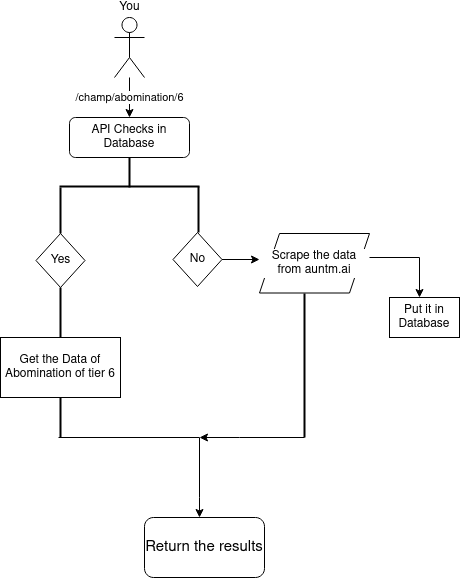

The diagram above was exported from draw.io. Its source (the exported page's mxGraphModel, read from the mxfile embedded in the PNG):
<mxGraphModel dx="868" dy="1565" grid="1" gridSize="10" guides="1" tooltips="1" connect="1" arrows="1" fold="1" page="1" pageScale="1" pageWidth="827" pageHeight="1169" math="0" shadow="0">
  <root>
    <mxCell id="WIyWlLk6GJQsqaUBKTNV-0" />
    <mxCell id="WIyWlLk6GJQsqaUBKTNV-1" parent="WIyWlLk6GJQsqaUBKTNV-0" />
    <mxCell id="WIyWlLk6GJQsqaUBKTNV-3" value="API Checks in Database" style="rounded=1;whiteSpace=wrap;html=1;fontSize=12;glass=0;strokeWidth=1;shadow=0;" parent="WIyWlLk6GJQsqaUBKTNV-1" vertex="1">
      <mxGeometry x="160" y="80" width="120" height="40" as="geometry" />
    </mxCell>
    <mxCell id="71rDDGqZ9ZCb6CDaeK1p-1" value="/champ/abomination/6" style="edgeStyle=orthogonalEdgeStyle;rounded=0;orthogonalLoop=1;jettySize=auto;html=1;fontColor=default;" edge="1" parent="WIyWlLk6GJQsqaUBKTNV-1" source="71rDDGqZ9ZCb6CDaeK1p-0" target="WIyWlLk6GJQsqaUBKTNV-3">
      <mxGeometry relative="1" as="geometry" />
    </mxCell>
    <mxCell id="71rDDGqZ9ZCb6CDaeK1p-0" value="You" style="shape=umlActor;verticalLabelPosition=top;verticalAlign=bottom;html=1;outlineConnect=0;fontColor=default;strokeColor=default;fillColor=default;labelPosition=center;align=center;" vertex="1" parent="WIyWlLk6GJQsqaUBKTNV-1">
      <mxGeometry x="205" y="-20" width="30" height="60" as="geometry" />
    </mxCell>
    <mxCell id="71rDDGqZ9ZCb6CDaeK1p-3" value="" style="line;strokeWidth=2;direction=south;html=1;fontColor=default;fillColor=default;strokeColor=default;labelBackgroundColor=default;" vertex="1" parent="WIyWlLk6GJQsqaUBKTNV-1">
      <mxGeometry x="215" y="120" width="10" height="30" as="geometry" />
    </mxCell>
    <mxCell id="71rDDGqZ9ZCb6CDaeK1p-5" value="" style="line;strokeWidth=2;html=1;labelBackgroundColor=default;fontColor=default;fillColor=default;strokeColor=default;" vertex="1" parent="WIyWlLk6GJQsqaUBKTNV-1">
      <mxGeometry x="150" y="144" width="70" height="10" as="geometry" />
    </mxCell>
    <mxCell id="71rDDGqZ9ZCb6CDaeK1p-6" value="Yes" style="rhombus;whiteSpace=wrap;html=1;labelBackgroundColor=default;fontColor=default;strokeColor=default;fillColor=default;" vertex="1" parent="WIyWlLk6GJQsqaUBKTNV-1">
      <mxGeometry x="126.5" y="196" width="49" height="54" as="geometry" />
    </mxCell>
    <mxCell id="71rDDGqZ9ZCb6CDaeK1p-7" value="" style="line;strokeWidth=2;direction=south;html=1;labelBackgroundColor=default;fontColor=default;fillColor=default;strokeColor=default;" vertex="1" parent="WIyWlLk6GJQsqaUBKTNV-1">
      <mxGeometry x="146" y="150" width="10" height="46" as="geometry" />
    </mxCell>
    <mxCell id="71rDDGqZ9ZCb6CDaeK1p-9" value="" style="line;strokeWidth=2;html=1;labelBackgroundColor=default;fontColor=default;fillColor=default;strokeColor=default;" vertex="1" parent="WIyWlLk6GJQsqaUBKTNV-1">
      <mxGeometry x="220" y="144" width="70" height="10" as="geometry" />
    </mxCell>
    <mxCell id="71rDDGqZ9ZCb6CDaeK1p-15" style="edgeStyle=orthogonalEdgeStyle;rounded=0;orthogonalLoop=1;jettySize=auto;html=1;exitX=1;exitY=0.5;exitDx=0;exitDy=0;labelBackgroundColor=default;fontColor=default;strokeColor=default;" edge="1" parent="WIyWlLk6GJQsqaUBKTNV-1" source="71rDDGqZ9ZCb6CDaeK1p-10">
      <mxGeometry relative="1" as="geometry">
        <mxPoint x="350" y="222" as="targetPoint" />
      </mxGeometry>
    </mxCell>
    <mxCell id="71rDDGqZ9ZCb6CDaeK1p-10" value="No" style="rhombus;whiteSpace=wrap;html=1;labelBackgroundColor=default;fontColor=default;strokeColor=default;fillColor=default;" vertex="1" parent="WIyWlLk6GJQsqaUBKTNV-1">
      <mxGeometry x="263.5" y="195" width="49" height="54" as="geometry" />
    </mxCell>
    <mxCell id="71rDDGqZ9ZCb6CDaeK1p-11" value="" style="line;strokeWidth=2;direction=south;html=1;labelBackgroundColor=default;fontColor=default;fillColor=default;strokeColor=default;" vertex="1" parent="WIyWlLk6GJQsqaUBKTNV-1">
      <mxGeometry x="284" y="149" width="10" height="46" as="geometry" />
    </mxCell>
    <mxCell id="71rDDGqZ9ZCb6CDaeK1p-13" value="Get the Data of Abomination of tier 6" style="rounded=0;whiteSpace=wrap;html=1;labelBackgroundColor=default;fontColor=default;strokeColor=default;fillColor=default;" vertex="1" parent="WIyWlLk6GJQsqaUBKTNV-1">
      <mxGeometry x="91" y="300" width="120" height="60" as="geometry" />
    </mxCell>
    <mxCell id="71rDDGqZ9ZCb6CDaeK1p-14" value="" style="line;strokeWidth=2;direction=south;html=1;labelBackgroundColor=default;fontColor=default;fillColor=default;strokeColor=default;" vertex="1" parent="WIyWlLk6GJQsqaUBKTNV-1">
      <mxGeometry x="146" y="250" width="10" height="50" as="geometry" />
    </mxCell>
    <mxCell id="71rDDGqZ9ZCb6CDaeK1p-19" value="Put it in Database" style="rounded=0;whiteSpace=wrap;html=1;labelBackgroundColor=default;fontColor=default;strokeColor=default;fillColor=default;" vertex="1" parent="WIyWlLk6GJQsqaUBKTNV-1">
      <mxGeometry x="480" y="260" width="70" height="40" as="geometry" />
    </mxCell>
    <mxCell id="71rDDGqZ9ZCb6CDaeK1p-20" value="Scrape the data from auntm.ai" style="shape=parallelogram;perimeter=parallelogramPerimeter;whiteSpace=wrap;html=1;fixedSize=1;labelBackgroundColor=default;fontColor=default;strokeColor=default;fillColor=default;" vertex="1" parent="WIyWlLk6GJQsqaUBKTNV-1">
      <mxGeometry x="350" y="196" width="110" height="59.5" as="geometry" />
    </mxCell>
    <mxCell id="71rDDGqZ9ZCb6CDaeK1p-23" value="" style="edgeStyle=segmentEdgeStyle;endArrow=classic;html=1;rounded=0;labelBackgroundColor=default;fontColor=default;strokeColor=default;" edge="1" parent="WIyWlLk6GJQsqaUBKTNV-1">
      <mxGeometry width="50" height="50" relative="1" as="geometry">
        <mxPoint x="460" y="220" as="sourcePoint" />
        <mxPoint x="510" y="260" as="targetPoint" />
      </mxGeometry>
    </mxCell>
    <mxCell id="71rDDGqZ9ZCb6CDaeK1p-25" value="" style="edgeStyle=segmentEdgeStyle;endArrow=classic;html=1;rounded=0;labelBackgroundColor=default;fontColor=default;strokeColor=default;" edge="1" parent="WIyWlLk6GJQsqaUBKTNV-1">
      <mxGeometry width="50" height="50" relative="1" as="geometry">
        <mxPoint x="149" y="400" as="sourcePoint" />
        <mxPoint x="290" y="480" as="targetPoint" />
        <Array as="points">
          <mxPoint x="290" y="400" />
          <mxPoint x="290" y="460" />
        </Array>
      </mxGeometry>
    </mxCell>
    <mxCell id="71rDDGqZ9ZCb6CDaeK1p-26" value="" style="line;strokeWidth=2;direction=south;html=1;labelBackgroundColor=default;fontColor=default;fillColor=default;strokeColor=default;" vertex="1" parent="WIyWlLk6GJQsqaUBKTNV-1">
      <mxGeometry x="146" y="360" width="10" height="40" as="geometry" />
    </mxCell>
    <mxCell id="71rDDGqZ9ZCb6CDaeK1p-27" value="" style="line;strokeWidth=2;direction=south;html=1;labelBackgroundColor=default;fontColor=default;fillColor=default;strokeColor=default;" vertex="1" parent="WIyWlLk6GJQsqaUBKTNV-1">
      <mxGeometry x="390" y="256" width="10" height="144" as="geometry" />
    </mxCell>
    <mxCell id="71rDDGqZ9ZCb6CDaeK1p-28" value="" style="edgeStyle=segmentEdgeStyle;endArrow=classic;html=1;rounded=0;labelBackgroundColor=default;fontColor=default;strokeColor=default;exitX=1;exitY=0.5;exitDx=0;exitDy=0;exitPerimeter=0;" edge="1" parent="WIyWlLk6GJQsqaUBKTNV-1" source="71rDDGqZ9ZCb6CDaeK1p-27">
      <mxGeometry width="50" height="50" relative="1" as="geometry">
        <mxPoint x="330" y="400" as="sourcePoint" />
        <mxPoint x="290" y="400" as="targetPoint" />
        <Array as="points">
          <mxPoint x="330" y="400" />
        </Array>
      </mxGeometry>
    </mxCell>
    <mxCell id="71rDDGqZ9ZCb6CDaeK1p-29" value="&lt;font style=&quot;font-size: 15px&quot;&gt;Return the results&lt;/font&gt;" style="rounded=1;whiteSpace=wrap;html=1;labelBackgroundColor=default;fontColor=default;strokeColor=default;fillColor=default;" vertex="1" parent="WIyWlLk6GJQsqaUBKTNV-1">
      <mxGeometry x="235" y="480" width="120" height="60" as="geometry" />
    </mxCell>
  </root>
</mxGraphModel>